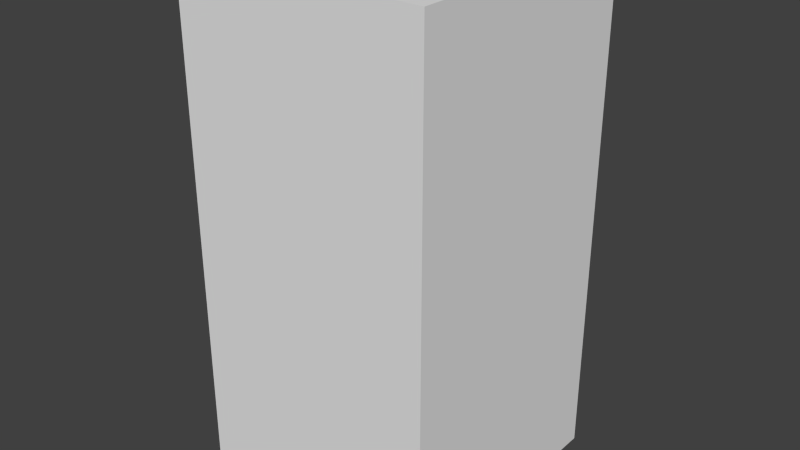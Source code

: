 # Source: blueAxesSix.blend  (saved by Blender 2.68.0; exported with 4.5.12 LTS)
import bpy
from mathutils import Matrix  # noqa: F401  (used for matrix-valued properties, if any)

bpy.ops.wm.read_factory_settings(use_empty=True)
scene = bpy.context.scene
scene.name = 'Scene'

# ---- collections
col_collection_1 = bpy.data.collections.new('Collection 1'); scene.collection.children.link(col_collection_1)

# ---- world
world_world = bpy.data.worlds.new('World'); scene.world = world_world
world_world.color = (0.05088, 0.05088, 0.05088)
world_world.use_sun_shadow = False
world_world.sun_shadow_jitter_overblur = 0.0
world_world.cycles.sampling_method = 'MANUAL'
world_world.cycles.sample_map_resolution = 256

# ---- meshes
me_blueaxessix = bpy.data.meshes.new('blueAxesSix')
me_blueaxessix.from_pydata([(-0.5, -0.5, -1.0), (-0.5, 0.5, -1.0), (0.5, 0.5, -1.0), (0.5, -0.5, -1.0), (-0.5, -0.5, 1.0), (-0.5, 0.5, 1.0), (0.5, 0.5, 1.0), (0.5, -0.5, 1.0)], [], [(4, 5, 1, 0), (5, 6, 2, 1), (6, 7, 3, 2), (7, 4, 0, 3), (0, 1, 2, 3), (7, 6, 5, 4)])
me_blueaxessix.use_remesh_preserve_volume = False
me_blueaxessix.use_remesh_preserve_attributes = False
me_blueaxessix.use_mirror_vertex_groups = False
me_blueaxessix.update()

# ---- objects
ob_blueaxessix = bpy.data.objects.new('blueAxesSix', me_blueaxessix)

# ---- transforms, parenting, visibility, modifiers, constraints
ob_blueaxessix.location = (0.0, 0.0, 0.0)
ob_blueaxessix.lineart.crease_threshold = 0.0

# ---- collection membership
col_collection_1.objects.link(ob_blueaxessix)

# ---- scene / render settings (as saved in the file)
scene.frame_start = 1; scene.frame_end = 250; scene.frame_set(1)
scene.render.engine = 'BLENDER_EEVEE_NEXT'
scene.render.image_settings.color_mode = 'RGB'
scene.render.image_settings.compression = 90
scene.render.resolution_percentage = 50
scene.render.dither_intensity = 0.0
scene.cycles.use_denoising = False
scene.cycles.samples = 10
scene.cycles.sampling_pattern = 'TABULATED_SOBOL'
scene.cycles.light_sampling_threshold = 0.0
scene.cycles.use_adaptive_sampling = False
scene.cycles.use_light_tree = False
scene.cycles.blur_glossy = 0.0
scene.cycles.volume_bounces = 1
scene.cycles.pixel_filter_type = 'GAUSSIAN'
scene.cycles.sample_clamp_indirect = 0.0
scene.view_settings.view_transform = 'Standard'
bpy.context.view_layer.update()

# ---- added for rendering (the .blend has no active camera and no usable light): camera, sun
cam_auto = bpy.data.cameras.new('AutoCamera')
cam_auto.lens = 50.0
cam_auto.sensor_width = 36.0
cam_auto.clip_end = 1000.0
ob_auto_camera = bpy.data.objects.new('AutoCamera', cam_auto)
scene.collection.objects.link(ob_auto_camera)
ob_auto_camera.location = (2.26633, -2.71959, 1.81306)
ob_auto_camera.rotation_euler = (1.09748, -7.21219e-08, 0.694738)
scene.camera = ob_auto_camera
light_auto_sun = bpy.data.lights.new('AutoSun', 'SUN')
light_auto_sun.energy = 3.0
light_auto_sun.angle = 0.0523599
ob_auto_sun = bpy.data.objects.new('AutoSun', light_auto_sun)
scene.collection.objects.link(ob_auto_sun)
ob_auto_sun.rotation_euler = (0.872665, 0.174533, 0.523599)
bpy.context.view_layer.update()
